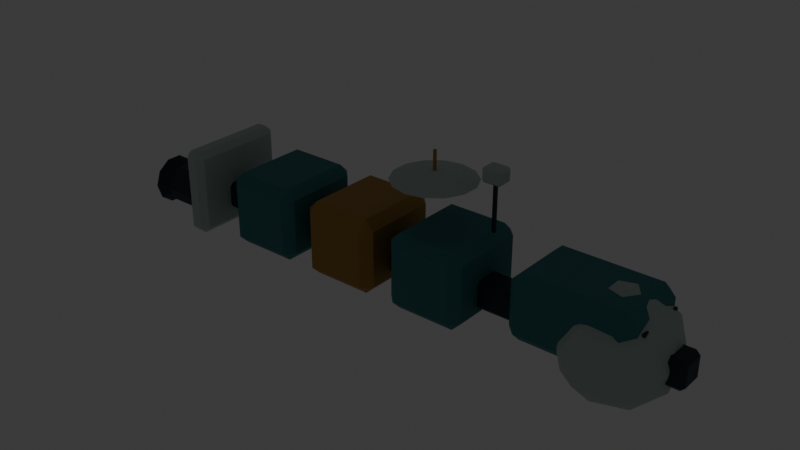 # Source: useful-doubt.blend  (saved by Blender 5.2.45; exported with 4.5.12 LTS)
import bpy
from mathutils import Matrix  # noqa: F401  (used for matrix-valued properties, if any)

bpy.ops.wm.read_factory_settings(use_empty=True)
scene = bpy.context.scene
scene.name = 'Scene'

# ---- collections
col_collection = bpy.data.collections.new('Collection'); scene.collection.children.link(col_collection)

# ---- materials (node trees are filled in below, after node groups)
mat_structure___graphite = bpy.data.materials.new('structure / graphite')
mat_structure___graphite.diffuse_color = (0.02956, 0.04092, 0.05781, 1.0)
mat_research___cyan = bpy.data.materials.new('research / cyan')
mat_research___cyan.diffuse_color = (0.04667, 0.2122, 0.2307, 1.0)
mat_smoked_glass = bpy.data.materials.new('smoked glass')
mat_smoked_glass.diffuse_color = (0.01444, 0.04667, 0.06663, 1.0)
mat_engine_throat = bpy.data.materials.new('engine throat')
mat_engine_throat.diffuse_color = (0.005605, 0.007499, 0.01096, 1.0)
mat_warm_lamp = bpy.data.materials.new('warm lamp')
mat_warm_lamp.diffuse_color = (1.0, 0.5457, 0.1559, 1.0)
mat_research___ceramic = bpy.data.materials.new('research / ceramic')
mat_research___ceramic.diffuse_color = (0.4851, 0.5906, 0.552, 1.0)
mat_research___brass = bpy.data.materials.new('research / brass')
mat_research___brass.diffuse_color = (0.4621, 0.2582, 0.05448, 1.0)

# ---- material node trees
mat_structure___graphite.use_nodes = True; mat_structure___graphite.node_tree.nodes.clear()
_N = mat_structure___graphite.node_tree.nodes; _L = mat_structure___graphite.node_tree.links
n0 = _N.new('ShaderNodeBsdfPrincipled'); n0.name = 'Principled BSDF'; n0.location = (-200, 100)
n0.inputs[0].default_value = (0.02956, 0.04092, 0.05781, 1.0)
n0.inputs[1].default_value = 0.4
n0.inputs[2].default_value = 0.55
n0.inputs[10].default_value = 0.005
n0.inputs[27].default_value = (0.02956, 0.04092, 0.05781, 1.0)
n1 = _N.new('ShaderNodeOutputMaterial'); n1.name = 'Material Output'; n1.location = (200, 100)
_L.new(n0.outputs[0], n1.inputs[0])
n1.is_active_output = True
mat_research___cyan.use_nodes = True; mat_research___cyan.node_tree.nodes.clear()
_N = mat_research___cyan.node_tree.nodes; _L = mat_research___cyan.node_tree.links
n0 = _N.new('ShaderNodeBsdfPrincipled'); n0.name = 'Principled BSDF'; n0.location = (-200, 100)
n0.inputs[0].default_value = (0.04667, 0.2122, 0.2307, 1.0)
n0.inputs[2].default_value = 0.7
n0.inputs[10].default_value = 0.005
n0.inputs[27].default_value = (0.04667, 0.2122, 0.2307, 1.0)
n1 = _N.new('ShaderNodeOutputMaterial'); n1.name = 'Material Output'; n1.location = (200, 100)
_L.new(n0.outputs[0], n1.inputs[0])
n1.is_active_output = True
mat_smoked_glass.use_nodes = True; mat_smoked_glass.node_tree.nodes.clear()
_N = mat_smoked_glass.node_tree.nodes; _L = mat_smoked_glass.node_tree.links
n0 = _N.new('ShaderNodeBsdfPrincipled'); n0.name = 'Principled BSDF'; n0.location = (-200, 100)
n0.inputs[0].default_value = (0.01444, 0.04667, 0.06663, 1.0)
n0.inputs[1].default_value = 0.2
n0.inputs[2].default_value = 0.55
n0.inputs[10].default_value = 0.005
n0.inputs[27].default_value = (0.01444, 0.04667, 0.06663, 1.0)
n1 = _N.new('ShaderNodeOutputMaterial'); n1.name = 'Material Output'; n1.location = (200, 100)
_L.new(n0.outputs[0], n1.inputs[0])
n1.is_active_output = True
mat_engine_throat.use_nodes = True; mat_engine_throat.node_tree.nodes.clear()
_N = mat_engine_throat.node_tree.nodes; _L = mat_engine_throat.node_tree.links
n0 = _N.new('ShaderNodeBsdfPrincipled'); n0.name = 'Principled BSDF'; n0.location = (-200, 100)
n0.inputs[0].default_value = (0.005605, 0.007499, 0.01096, 1.0)
n0.inputs[1].default_value = 0.3
n0.inputs[2].default_value = 0.55
n0.inputs[10].default_value = 0.005
n0.inputs[27].default_value = (0.005605, 0.007499, 0.01096, 1.0)
n1 = _N.new('ShaderNodeOutputMaterial'); n1.name = 'Material Output'; n1.location = (200, 100)
_L.new(n0.outputs[0], n1.inputs[0])
n1.is_active_output = True
mat_warm_lamp.use_nodes = True; mat_warm_lamp.node_tree.nodes.clear()
_N = mat_warm_lamp.node_tree.nodes; _L = mat_warm_lamp.node_tree.links
n0 = _N.new('ShaderNodeBsdfPrincipled'); n0.name = 'Principled BSDF'; n0.location = (-200, 100)
n0.inputs[0].default_value = (1.0, 0.5457, 0.1559, 1.0)
n0.inputs[2].default_value = 0.7
n0.inputs[10].default_value = 0.005
n0.inputs[27].default_value = (1.0, 0.5457, 0.1559, 1.0)
n0.inputs[28].default_value = 2.0
n1 = _N.new('ShaderNodeOutputMaterial'); n1.name = 'Material Output'; n1.location = (200, 100)
_L.new(n0.outputs[0], n1.inputs[0])
n1.is_active_output = True
mat_research___ceramic.use_nodes = True; mat_research___ceramic.node_tree.nodes.clear()
_N = mat_research___ceramic.node_tree.nodes; _L = mat_research___ceramic.node_tree.links
n0 = _N.new('ShaderNodeBsdfPrincipled'); n0.name = 'Principled BSDF'; n0.location = (-200, 100)
n0.inputs[0].default_value = (0.4851, 0.5906, 0.552, 1.0)
n0.inputs[2].default_value = 0.7
n0.inputs[10].default_value = 0.005
n0.inputs[27].default_value = (0.4851, 0.5906, 0.552, 1.0)
n1 = _N.new('ShaderNodeOutputMaterial'); n1.name = 'Material Output'; n1.location = (200, 100)
_L.new(n0.outputs[0], n1.inputs[0])
n1.is_active_output = True
mat_research___brass.use_nodes = True; mat_research___brass.node_tree.nodes.clear()
_N = mat_research___brass.node_tree.nodes; _L = mat_research___brass.node_tree.links
n0 = _N.new('ShaderNodeBsdfPrincipled'); n0.name = 'Principled BSDF'; n0.location = (-200, 100)
n0.inputs[0].default_value = (0.4621, 0.2582, 0.05448, 1.0)
n0.inputs[1].default_value = 0.35
n0.inputs[2].default_value = 0.55
n0.inputs[10].default_value = 0.005
n0.inputs[27].default_value = (0.4621, 0.2582, 0.05448, 1.0)
n1 = _N.new('ShaderNodeOutputMaterial'); n1.name = 'Material Output'; n1.location = (200, 100)
_L.new(n0.outputs[0], n1.inputs[0])
n1.is_active_output = True

# ---- world
world_world = bpy.data.worlds.new('World'); scene.world = world_world
world_world.use_nodes = True; world_world.node_tree.nodes.clear()
_N = world_world.node_tree.nodes; _L = world_world.node_tree.links
n0 = _N.new('ShaderNodeOutputWorld'); n0.name = 'World Output'; n0.location = (200, 100)
n1 = _N.new('ShaderNodeBackground'); n1.name = 'Background'; n1.location = (-200, 100)
n1.inputs[0].default_value = (0.05088, 0.05088, 0.05088, 1.0)
_L.new(n1.outputs[0], n0.inputs[0])
n0.is_active_output = True
world_world.color = (0.05088, 0.05088, 0.05088)
world_world.sun_shadow_jitter_overblur = 0.0

# ---- meshes
me_cube_186 = bpy.data.meshes.new('Cube.186')
me_cube_186.from_pydata([(-5.56, -0.195, -0.275), (-5.56, -0.275, -0.195), (-5.64, -0.195, -0.195), (-5.56, -0.275, 0.195), (-5.56, -0.195, 0.275), (-5.64, -0.195, 0.195), (-5.56, 0.195, -0.275), (-5.64, 0.195, -0.195), (-5.56, 0.275, -0.195), (-5.56, 0.195, 0.275), (-5.56, 0.275, 0.195), (-5.64, 0.195, 0.195), (5.56, -0.195, -0.275), (5.64, -0.195, -0.195), (5.56, -0.275, -0.195), (5.56, -0.195, 0.275), (5.56, -0.275, 0.195), (5.64, -0.195, 0.195), (5.56, 0.195, -0.275), (5.56, 0.275, -0.195), (5.64, 0.195, -0.195), (5.56, 0.195, 0.275), (5.64, 0.195, 0.195), (5.56, 0.275, 0.195)], [], [(0, 1, 2), (3, 4, 5), (6, 7, 8), (9, 10, 11), (12, 13, 14), (15, 16, 17), (18, 19, 20), (21, 22, 23), (6, 0, 2, 7), (1, 3, 5, 2), (4, 9, 11, 5), (10, 8, 7, 11), (18, 6, 8, 19), (9, 21, 23, 10), (22, 20, 19, 23), (12, 18, 20, 13), (21, 15, 17, 22), (16, 14, 13, 17), (0, 12, 14, 1), (15, 4, 3, 16), (6, 18, 12, 0), (2, 5, 11, 7), (14, 16, 3, 1), (21, 9, 4, 15), (8, 10, 23, 19), (20, 22, 17, 13)])
_uv = me_cube_186.uv_layers.new(name='UVMap')
_uv.uv.foreach_set('vector', [0.1268, 0.7136, 0.1268, 0.75, 0.125, 0.7136, 0.5886, 0.0, 0.625, 0.03636, 0.5886, 0.03636, 0.1268, 0.5364, 0.125, 0.5364, 0.1268, 0.5, 0.625, 0.2263, 0.5886, 0.2513, 0.5886, 0.2136, 0.3732, 0.7136, 0.4023, 0.7136, 0.3923, 0.7509, 0.6259, 0.7327, 0.5886, 0.7518, 0.5886, 0.7227, 0.3732, 0.5364, 0.3923, 0.4991, 0.4023, 0.5364, 0.6259, 0.5173, 0.5886, 0.5273, 0.5886, 0.4982, 0.1268, 0.5364, 0.1268, 0.7136, 0.125, 0.7136, 0.125, 0.5364, 0.4114, 0.0, 0.5886, 0.0, 0.5886, 0.03636, 0.4114, 0.03636, 0.625, 0.03636, 0.625, 0.2263, 0.5886, 0.2136, 0.5886, 0.03636, 0.5886, 0.2513, 0.4114, 0.2518, 0.4114, 0.2136, 0.5886, 0.2136, 0.3732, 0.5364, 0.1268, 0.5364, 0.1268, 0.5, 0.3923, 0.4991, 0.625, 0.2263, 0.6259, 0.5173, 0.5886, 0.4982, 0.5886, 0.2513, 0.5886, 0.5273, 0.4023, 0.5364, 0.3923, 0.4991, 0.5886, 0.4982, 0.3732, 0.7136, 0.3732, 0.5364, 0.4023, 0.5364, 0.4023, 0.7136, 0.6259, 0.5173, 0.6259, 0.7327, 0.5886, 0.7227, 0.5886, 0.5273, 0.5886, 0.7518, 0.3923, 0.7509, 0.4023, 0.7136, 0.5886, 0.7227, 0.1268, 0.7136, 0.3732, 0.7136, 0.3923, 0.7509, 0.1268, 0.75, 0.6259, 0.7327, 0.625, 0.9982, 0.5886, 0.9982, 0.5886, 0.7518, 0.1268, 0.5364, 0.3732, 0.5364, 0.3732, 0.7136, 0.1268, 0.7136, 0.4114, 0.03636, 0.5886, 0.03636, 0.5886, 0.2136, 0.4114, 0.2136, 0.3923, 0.7509, 0.5886, 0.7518, 0.5886, 0.9982, 0.4114, 0.9982, 0.6259, 0.5173, 0.8732, 0.5364, 0.8732, 0.7136, 0.6259, 0.7327, 0.4114, 0.2518, 0.5886, 0.2513, 0.5886, 0.4982, 0.3923, 0.4991, 0.4023, 0.5364, 0.5886, 0.5273, 0.5886, 0.7227, 0.4023, 0.7136])
me_cube_186.materials.append(mat_structure___graphite)
me_cube_186.update()
me_cube_187 = bpy.data.meshes.new('Cube.187')
me_cube_187.from_pydata([(-0.928, -0.575, -0.625), (-0.928, -0.775, -0.425), (-1.128, -0.575, -0.425), (-0.928, -0.775, 0.425), (-0.928, -0.575, 0.625), (-1.128, -0.575, 0.425), (-0.928, 0.575, -0.625), (-1.128, 0.575, -0.425), (-0.928, 0.775, -0.425), (-0.928, 0.575, 0.625), (-0.928, 0.775, 0.425), (-1.128, 0.575, 0.425), (0.928, -0.575, -0.625), (1.128, -0.575, -0.425), (0.928, -0.775, -0.425), (0.928, -0.575, 0.625), (0.928, -0.775, 0.425), (1.128, -0.575, 0.425), (0.928, 0.575, -0.625), (0.928, 0.775, -0.425), (1.128, 0.575, -0.425), (0.928, 0.575, 0.625), (1.128, 0.575, 0.425), (0.928, 0.775, 0.425)], [], [(0, 1, 2), (3, 4, 5), (6, 7, 8), (9, 10, 11), (12, 13, 14), (15, 16, 17), (18, 19, 20), (21, 22, 23), (6, 0, 2, 7), (1, 3, 5, 2), (4, 9, 11, 5), (10, 8, 7, 11), (18, 6, 8, 19), (9, 21, 23, 10), (22, 20, 19, 23), (12, 18, 20, 13), (21, 15, 17, 22), (16, 14, 13, 17), (0, 12, 14, 1), (15, 4, 3, 16), (6, 18, 12, 0), (2, 5, 11, 7), (14, 16, 3, 1), (21, 9, 4, 15), (8, 10, 23, 19), (20, 22, 17, 13)])
_uv = me_cube_187.uv_layers.new(name='UVMap')
_uv.uv.foreach_set('vector', [0.1472, 0.7177, 0.1472, 0.75, 0.125, 0.7177, 0.585, 0.0, 0.625, 0.03226, 0.585, 0.03226, 0.1472, 0.5323, 0.125, 0.5323, 0.1472, 0.5, 0.625, 0.2359, 0.585, 0.2666, 0.585, 0.2177, 0.3528, 0.7177, 0.405, 0.7177, 0.3839, 0.7611, 0.6361, 0.745, 0.585, 0.7722, 0.585, 0.7258, 0.3528, 0.5323, 0.3839, 0.4889, 0.405, 0.5323, 0.6361, 0.505, 0.585, 0.5242, 0.585, 0.4778, 0.1472, 0.5323, 0.1472, 0.7177, 0.125, 0.7177, 0.125, 0.5323, 0.415, 0.0, 0.585, 0.0, 0.585, 0.03226, 0.415, 0.03226, 0.625, 0.03226, 0.625, 0.2359, 0.585, 0.2177, 0.585, 0.03226, 0.585, 0.2666, 0.415, 0.2722, 0.415, 0.2177, 0.585, 0.2177, 0.3528, 0.5323, 0.1472, 0.5323, 0.1472, 0.5, 0.3839, 0.4889, 0.625, 0.2359, 0.6361, 0.505, 0.585, 0.4778, 0.585, 0.2666, 0.585, 0.5242, 0.405, 0.5323, 0.3839, 0.4889, 0.585, 0.4778, 0.3528, 0.7177, 0.3528, 0.5323, 0.405, 0.5323, 0.405, 0.7177, 0.6361, 0.505, 0.6361, 0.745, 0.585, 0.7258, 0.585, 0.5242, 0.585, 0.7722, 0.3839, 0.7611, 0.405, 0.7177, 0.585, 0.7258, 0.1472, 0.7177, 0.3528, 0.7177, 0.3839, 0.7611, 0.1472, 0.75, 0.6361, 0.745, 0.625, 0.9778, 0.585, 0.9778, 0.585, 0.7722, 0.1472, 0.5323, 0.3528, 0.5323, 0.3528, 0.7177, 0.1472, 0.7177, 0.415, 0.03226, 0.585, 0.03226, 0.585, 0.2177, 0.415, 0.2177, 0.3839, 0.7611, 0.585, 0.7722, 0.585, 0.9778, 0.415, 0.9778, 0.6361, 0.505, 0.8528, 0.5323, 0.8528, 0.7177, 0.6361, 0.745, 0.415, 0.2722, 0.585, 0.2666, 0.585, 0.4778, 0.3839, 0.4889, 0.405, 0.5323, 0.585, 0.5242, 0.585, 0.7258, 0.405, 0.7177])
me_cube_187.materials.append(mat_research___cyan)
me_cube_187.update()
me_cube_188 = bpy.data.meshes.new('Cube.188')
me_cube_188.from_pydata([(-0.01, -0.505, -0.15), (-0.01, -0.525, -0.13), (-0.03, -0.505, -0.13), (-0.01, -0.525, 0.13), (-0.01, -0.505, 0.15), (-0.03, -0.505, 0.13), (-0.01, 0.505, -0.15), (-0.03, 0.505, -0.13), (-0.01, 0.525, -0.13), (-0.01, 0.505, 0.15), (-0.01, 0.525, 0.13), (-0.03, 0.505, 0.13), (0.01, -0.505, -0.15), (0.03, -0.505, -0.13), (0.01, -0.525, -0.13), (0.01, -0.505, 0.15), (0.01, -0.525, 0.13), (0.03, -0.505, 0.13), (0.01, 0.505, -0.15), (0.01, 0.525, -0.13), (0.03, 0.505, -0.13), (0.01, 0.505, 0.15), (0.03, 0.505, 0.13), (0.01, 0.525, 0.13)], [], [(0, 1, 2), (3, 4, 5), (6, 7, 8), (9, 10, 11), (12, 13, 14), (15, 16, 17), (18, 19, 20), (21, 22, 23), (6, 0, 2, 7), (1, 3, 5, 2), (4, 9, 11, 5), (10, 8, 7, 11), (18, 6, 8, 19), (9, 21, 23, 10), (22, 20, 19, 23), (12, 18, 20, 13), (21, 15, 17, 22), (16, 14, 13, 17), (0, 12, 14, 1), (15, 4, 3, 16), (6, 18, 12, 0), (2, 5, 11, 7), (14, 16, 3, 1), (21, 9, 4, 15), (8, 10, 23, 19), (20, 22, 17, 13)])
_uv = me_cube_188.uv_layers.new(name='UVMap')
_uv.uv.foreach_set('vector', [0.2083, 0.7452, 0.2083, 0.75, 0.125, 0.7452, 0.6083, 0.0, 0.625, 0.004762, 0.6083, 0.004762, 0.2083, 0.5048, 0.125, 0.5048, 0.2083, 0.5, 0.625, 0.2746, 0.6083, 0.3125, 0.6083, 0.2452, 0.2917, 0.7452, 0.3875, 0.7452, 0.3417, 0.7917, 0.6667, 0.7893, 0.6083, 0.8333, 0.6083, 0.7464, 0.2917, 0.5048, 0.3417, 0.4583, 0.3875, 0.5048, 0.6667, 0.4607, 0.6083, 0.5036, 0.6083, 0.4167, 0.2083, 0.5048, 0.2083, 0.7452, 0.125, 0.7452, 0.125, 0.5048, 0.3917, 0.0, 0.6083, 0.0, 0.6083, 0.004762, 0.3917, 0.004762, 0.625, 0.004762, 0.625, 0.2746, 0.6083, 0.2452, 0.6083, 0.004762, 0.6083, 0.3125, 0.3917, 0.3333, 0.3917, 0.2452, 0.6083, 0.2452, 0.2917, 0.5048, 0.2083, 0.5048, 0.2083, 0.5, 0.3417, 0.4583, 0.625, 0.2746, 0.6667, 0.4607, 0.6083, 0.4167, 0.6083, 0.3125, 0.6083, 0.5036, 0.3875, 0.5048, 0.3417, 0.4583, 0.6083, 0.4167, 0.2917, 0.7452, 0.2917, 0.5048, 0.3875, 0.5048, 0.3875, 0.7452, 0.6667, 0.4607, 0.6667, 0.7893, 0.6083, 0.7464, 0.6083, 0.5036, 0.6083, 0.8333, 0.3417, 0.7917, 0.3875, 0.7452, 0.6083, 0.7464, 0.2083, 0.7452, 0.2917, 0.7452, 0.3417, 0.7917, 0.2083, 0.75, 0.6667, 0.7893, 0.625, 0.9167, 0.6083, 0.9167, 0.6083, 0.8333, 0.2083, 0.5048, 0.2917, 0.5048, 0.2917, 0.7452, 0.2083, 0.7452, 0.3917, 0.004762, 0.6083, 0.004762, 0.6083, 0.2452, 0.3917, 0.2452, 0.3417, 0.7917, 0.6083, 0.8333, 0.6083, 0.9167, 0.3917, 0.9167, 0.6667, 0.4607, 0.7917, 0.5048, 0.7917, 0.7452, 0.6667, 0.7893, 0.3917, 0.3333, 0.6083, 0.3125, 0.6083, 0.4167, 0.3417, 0.4583, 0.3875, 0.5048, 0.6083, 0.5036, 0.6083, 0.7464, 0.3875, 0.7452])
me_cube_188.materials.append(mat_smoked_glass)
me_cube_188.update()
me_cone_269 = bpy.data.meshes.new('Cone.269')
me_cone_269.from_pydata([(0.0, 0.408, -0.2975), (0.0, 0.408, 0.2975), (0.2398, 0.3301, -0.2975), (0.2398, 0.3301, 0.2975), (0.388, 0.1261, -0.2975), (0.388, 0.1261, 0.2975), (0.388, -0.1261, -0.2975), (0.388, -0.1261, 0.2975), (0.2398, -0.3301, -0.2975), (0.2398, -0.3301, 0.2975), (0.0, -0.408, -0.2975), (0.0, -0.408, 0.2975), (-0.2398, -0.3301, -0.2975), (-0.2398, -0.3301, 0.2975), (-0.388, -0.1261, -0.2975), (-0.388, -0.1261, 0.2975), (-0.388, 0.1261, -0.2975), (-0.388, 0.1261, 0.2975), (-0.2398, 0.3301, -0.2975), (-0.2398, 0.3301, 0.2975)], [], [(0, 1, 3, 2), (2, 3, 5, 4), (4, 5, 7, 6), (6, 7, 9, 8), (8, 9, 11, 10), (10, 11, 13, 12), (12, 13, 15, 14), (14, 15, 17, 16), (3, 1, 19, 17, 15, 13, 11, 9, 7, 5), (16, 17, 19, 18), (18, 19, 1, 0), (0, 2, 4, 6, 8, 10, 12, 14, 16, 18)])
_uv = me_cone_269.uv_layers.new(name='UVMap')
_uv.uv.foreach_set('vector', [1.0, 0.5, 1.0, 1.0, 0.9, 1.0, 0.9, 0.5, 0.9, 0.5, 0.9, 1.0, 0.8, 1.0, 0.8, 0.5, 0.8, 0.5, 0.8, 1.0, 0.7, 1.0, 0.7, 0.5, 0.7, 0.5, 0.7, 1.0, 0.6, 1.0, 0.6, 0.5, 0.6, 0.5, 0.6, 1.0, 0.5, 1.0, 0.5, 0.5, 0.5, 0.5, 0.5, 1.0, 0.4, 1.0, 0.4, 0.5, 0.4, 0.5, 0.4, 1.0, 0.3, 1.0, 0.3, 0.5, 0.3, 0.5, 0.3, 1.0, 0.2, 1.0, 0.2, 0.5, 0.3911, 0.4442, 0.25, 0.49, 0.1089, 0.4442, 0.02175, 0.3242, 0.02175, 0.1758, 0.1089, 0.05584, 0.25, 0.01, 0.3911, 0.05584, 0.4783, 0.1758, 0.4783, 0.3242, 0.2, 0.5, 0.2, 1.0, 0.1, 1.0, 0.1, 0.5, 0.1, 0.5, 0.1, 1.0, -7.451e-08, 1.0, -7.451e-08, 0.5, 0.75, 0.49, 0.8911, 0.4442, 0.9783, 0.3242, 0.9783, 0.1758, 0.8911, 0.05584, 0.75, 0.01, 0.6089, 0.05584, 0.5217, 0.1758, 0.5217, 0.3242, 0.6089, 0.4442])
me_cone_269.materials.append(mat_structure___graphite)
me_cone_269.update()
me_cone_270 = bpy.data.meshes.new('Cone.270')
me_cone_270.from_pydata([(0.0, 0.4845, -0.1615), (0.0, 0.255, 0.1615), (0.2848, 0.392, -0.1615), (0.1499, 0.2063, 0.1615), (0.4608, 0.1497, -0.1615), (0.2425, 0.0788, 0.1615), (0.4608, -0.1497, -0.1615), (0.2425, -0.0788, 0.1615), (0.2848, -0.392, -0.1615), (0.1499, -0.2063, 0.1615), (0.0, -0.4845, -0.1615), (0.0, -0.255, 0.1615), (-0.2848, -0.392, -0.1615), (-0.1499, -0.2063, 0.1615), (-0.4608, -0.1497, -0.1615), (-0.2425, -0.0788, 0.1615), (-0.4608, 0.1497, -0.1615), (-0.2425, 0.0788, 0.1615), (-0.2848, 0.392, -0.1615), (-0.1499, 0.2063, 0.1615)], [], [(0, 1, 3, 2), (2, 3, 5, 4), (4, 5, 7, 6), (6, 7, 9, 8), (8, 9, 11, 10), (10, 11, 13, 12), (12, 13, 15, 14), (14, 15, 17, 16), (3, 1, 19, 17, 15, 13, 11, 9, 7, 5), (16, 17, 19, 18), (18, 19, 1, 0), (0, 2, 4, 6, 8, 10, 12, 14, 16, 18)])
_uv = me_cone_270.uv_layers.new(name='UVMap')
_uv.uv.foreach_set('vector', [1.0, 0.5, 1.0, 1.0, 0.9, 1.0, 0.9, 0.5, 0.9, 0.5, 0.9, 1.0, 0.8, 1.0, 0.8, 0.5, 0.8, 0.5, 0.8, 1.0, 0.7, 1.0, 0.7, 0.5, 0.7, 0.5, 0.7, 1.0, 0.6, 1.0, 0.6, 0.5, 0.6, 0.5, 0.6, 1.0, 0.5, 1.0, 0.5, 0.5, 0.5, 0.5, 0.5, 1.0, 0.4, 1.0, 0.4, 0.5, 0.4, 0.5, 0.4, 1.0, 0.3, 1.0, 0.3, 0.5, 0.3, 0.5, 0.3, 1.0, 0.2, 1.0, 0.2, 0.5, 0.3911, 0.4442, 0.25, 0.49, 0.1089, 0.4442, 0.02175, 0.3242, 0.02175, 0.1758, 0.1089, 0.05584, 0.25, 0.01, 0.3911, 0.05584, 0.4783, 0.1758, 0.4783, 0.3242, 0.2, 0.5, 0.2, 1.0, 0.1, 1.0, 0.1, 0.5, 0.1, 0.5, 0.1, 1.0, -7.451e-08, 1.0, -7.451e-08, 0.5, 0.75, 0.49, 0.8911, 0.4442, 0.9783, 0.3242, 0.9783, 0.1758, 0.8911, 0.05584, 0.75, 0.01, 0.6089, 0.05584, 0.5217, 0.1758, 0.5217, 0.3242, 0.6089, 0.4442])
me_cone_270.materials.append(mat_structure___graphite)
me_cone_270.update()
me_cone_271 = bpy.data.meshes.new('Cone.271')
me_cone_271.from_pydata([(0.0, 0.306, -0.02), (0.0, 0.306, 0.02), (0.1799, 0.2476, -0.02), (0.1799, 0.2476, 0.02), (0.291, 0.09456, -0.02), (0.291, 0.09456, 0.02), (0.291, -0.09456, -0.02), (0.291, -0.09456, 0.02), (0.1799, -0.2476, -0.02), (0.1799, -0.2476, 0.02), (0.0, -0.306, -0.02), (0.0, -0.306, 0.02), (-0.1799, -0.2476, -0.02), (-0.1799, -0.2476, 0.02), (-0.291, -0.09456, -0.02), (-0.291, -0.09456, 0.02), (-0.291, 0.09456, -0.02), (-0.291, 0.09456, 0.02), (-0.1799, 0.2476, -0.02), (-0.1799, 0.2476, 0.02)], [], [(0, 1, 3, 2), (2, 3, 5, 4), (4, 5, 7, 6), (6, 7, 9, 8), (8, 9, 11, 10), (10, 11, 13, 12), (12, 13, 15, 14), (14, 15, 17, 16), (3, 1, 19, 17, 15, 13, 11, 9, 7, 5), (16, 17, 19, 18), (18, 19, 1, 0), (0, 2, 4, 6, 8, 10, 12, 14, 16, 18)])
_uv = me_cone_271.uv_layers.new(name='UVMap')
_uv.uv.foreach_set('vector', [1.0, 0.5, 1.0, 1.0, 0.9, 1.0, 0.9, 0.5, 0.9, 0.5, 0.9, 1.0, 0.8, 1.0, 0.8, 0.5, 0.8, 0.5, 0.8, 1.0, 0.7, 1.0, 0.7, 0.5, 0.7, 0.5, 0.7, 1.0, 0.6, 1.0, 0.6, 0.5, 0.6, 0.5, 0.6, 1.0, 0.5, 1.0, 0.5, 0.5, 0.5, 0.5, 0.5, 1.0, 0.4, 1.0, 0.4, 0.5, 0.4, 0.5, 0.4, 1.0, 0.3, 1.0, 0.3, 0.5, 0.3, 0.5, 0.3, 1.0, 0.2, 1.0, 0.2, 0.5, 0.3911, 0.4442, 0.25, 0.49, 0.1089, 0.4442, 0.02175, 0.3242, 0.02175, 0.1758, 0.1089, 0.05584, 0.25, 0.01, 0.3911, 0.05584, 0.4783, 0.1758, 0.4783, 0.3242, 0.2, 0.5, 0.2, 1.0, 0.1, 1.0, 0.1, 0.5, 0.1, 0.5, 0.1, 1.0, -7.451e-08, 1.0, -7.451e-08, 0.5, 0.75, 0.49, 0.8911, 0.4442, 0.9783, 0.3242, 0.9783, 0.1758, 0.8911, 0.05584, 0.75, 0.01, 0.6089, 0.05584, 0.5217, 0.1758, 0.5217, 0.3242, 0.6089, 0.4442])
me_cone_271.materials.append(mat_engine_throat)
me_cone_271.update()
me_cone_272 = bpy.data.meshes.new('Cone.272')
me_cone_272.from_pydata([(0.0, 0.102, -0.025), (0.0, 0.102, 0.025), (0.05995, 0.08252, -0.025), (0.05995, 0.08252, 0.025), (0.09701, 0.03152, -0.025), (0.09701, 0.03152, 0.025), (0.09701, -0.03152, -0.025), (0.09701, -0.03152, 0.025), (0.05995, -0.08252, -0.025), (0.05995, -0.08252, 0.025), (0.0, -0.102, -0.025), (0.0, -0.102, 0.025), (-0.05995, -0.08252, -0.025), (-0.05995, -0.08252, 0.025), (-0.09701, -0.03152, -0.025), (-0.09701, -0.03152, 0.025), (-0.09701, 0.03152, -0.025), (-0.09701, 0.03152, 0.025), (-0.05995, 0.08252, -0.025), (-0.05995, 0.08252, 0.025)], [], [(0, 1, 3, 2), (2, 3, 5, 4), (4, 5, 7, 6), (6, 7, 9, 8), (8, 9, 11, 10), (10, 11, 13, 12), (12, 13, 15, 14), (14, 15, 17, 16), (3, 1, 19, 17, 15, 13, 11, 9, 7, 5), (16, 17, 19, 18), (18, 19, 1, 0), (0, 2, 4, 6, 8, 10, 12, 14, 16, 18)])
_uv = me_cone_272.uv_layers.new(name='UVMap')
_uv.uv.foreach_set('vector', [1.0, 0.5, 1.0, 1.0, 0.9, 1.0, 0.9, 0.5, 0.9, 0.5, 0.9, 1.0, 0.8, 1.0, 0.8, 0.5, 0.8, 0.5, 0.8, 1.0, 0.7, 1.0, 0.7, 0.5, 0.7, 0.5, 0.7, 1.0, 0.6, 1.0, 0.6, 0.5, 0.6, 0.5, 0.6, 1.0, 0.5, 1.0, 0.5, 0.5, 0.5, 0.5, 0.5, 1.0, 0.4, 1.0, 0.4, 0.5, 0.4, 0.5, 0.4, 1.0, 0.3, 1.0, 0.3, 0.5, 0.3, 0.5, 0.3, 1.0, 0.2, 1.0, 0.2, 0.5, 0.3911, 0.4442, 0.25, 0.49, 0.1089, 0.4442, 0.02175, 0.3242, 0.02175, 0.1758, 0.1089, 0.05584, 0.25, 0.01, 0.3911, 0.05584, 0.4783, 0.1758, 0.4783, 0.3242, 0.2, 0.5, 0.2, 1.0, 0.1, 1.0, 0.1, 0.5, 0.1, 0.5, 0.1, 1.0, -7.451e-08, 1.0, -7.451e-08, 0.5, 0.75, 0.49, 0.8911, 0.4442, 0.9783, 0.3242, 0.9783, 0.1758, 0.8911, 0.05584, 0.75, 0.01, 0.6089, 0.05584, 0.5217, 0.1758, 0.5217, 0.3242, 0.6089, 0.4442])
me_cone_272.materials.append(mat_warm_lamp)
me_cone_272.update()
me_cone_273 = bpy.data.meshes.new('Cone.273')
me_cone_273.from_pydata([(0.0, 0.408, -0.2975), (0.0, 0.408, 0.2975), (0.2398, 0.3301, -0.2975), (0.2398, 0.3301, 0.2975), (0.388, 0.1261, -0.2975), (0.388, 0.1261, 0.2975), (0.388, -0.1261, -0.2975), (0.388, -0.1261, 0.2975), (0.2398, -0.3301, -0.2975), (0.2398, -0.3301, 0.2975), (0.0, -0.408, -0.2975), (0.0, -0.408, 0.2975), (-0.2398, -0.3301, -0.2975), (-0.2398, -0.3301, 0.2975), (-0.388, -0.1261, -0.2975), (-0.388, -0.1261, 0.2975), (-0.388, 0.1261, -0.2975), (-0.388, 0.1261, 0.2975), (-0.2398, 0.3301, -0.2975), (-0.2398, 0.3301, 0.2975)], [], [(0, 1, 3, 2), (2, 3, 5, 4), (4, 5, 7, 6), (6, 7, 9, 8), (8, 9, 11, 10), (10, 11, 13, 12), (12, 13, 15, 14), (14, 15, 17, 16), (3, 1, 19, 17, 15, 13, 11, 9, 7, 5), (16, 17, 19, 18), (18, 19, 1, 0), (0, 2, 4, 6, 8, 10, 12, 14, 16, 18)])
_uv = me_cone_273.uv_layers.new(name='UVMap')
_uv.uv.foreach_set('vector', [1.0, 0.5, 1.0, 1.0, 0.9, 1.0, 0.9, 0.5, 0.9, 0.5, 0.9, 1.0, 0.8, 1.0, 0.8, 0.5, 0.8, 0.5, 0.8, 1.0, 0.7, 1.0, 0.7, 0.5, 0.7, 0.5, 0.7, 1.0, 0.6, 1.0, 0.6, 0.5, 0.6, 0.5, 0.6, 1.0, 0.5, 1.0, 0.5, 0.5, 0.5, 0.5, 0.5, 1.0, 0.4, 1.0, 0.4, 0.5, 0.4, 0.5, 0.4, 1.0, 0.3, 1.0, 0.3, 0.5, 0.3, 0.5, 0.3, 1.0, 0.2, 1.0, 0.2, 0.5, 0.3911, 0.4442, 0.25, 0.49, 0.1089, 0.4442, 0.02175, 0.3242, 0.02175, 0.1758, 0.1089, 0.05584, 0.25, 0.01, 0.3911, 0.05584, 0.4783, 0.1758, 0.4783, 0.3242, 0.2, 0.5, 0.2, 1.0, 0.1, 1.0, 0.1, 0.5, 0.1, 0.5, 0.1, 1.0, -7.451e-08, 1.0, -7.451e-08, 0.5, 0.75, 0.49, 0.8911, 0.4442, 0.9783, 0.3242, 0.9783, 0.1758, 0.8911, 0.05584, 0.75, 0.01, 0.6089, 0.05584, 0.5217, 0.1758, 0.5217, 0.3242, 0.6089, 0.4442])
me_cone_273.materials.append(mat_structure___graphite)
me_cone_273.update()
me_cone_274 = bpy.data.meshes.new('Cone.274')
me_cone_274.from_pydata([(0.0, 0.4845, -0.1615), (0.0, 0.255, 0.1615), (0.2848, 0.392, -0.1615), (0.1499, 0.2063, 0.1615), (0.4608, 0.1497, -0.1615), (0.2425, 0.0788, 0.1615), (0.4608, -0.1497, -0.1615), (0.2425, -0.0788, 0.1615), (0.2848, -0.392, -0.1615), (0.1499, -0.2063, 0.1615), (0.0, -0.4845, -0.1615), (0.0, -0.255, 0.1615), (-0.2848, -0.392, -0.1615), (-0.1499, -0.2063, 0.1615), (-0.4608, -0.1497, -0.1615), (-0.2425, -0.0788, 0.1615), (-0.4608, 0.1497, -0.1615), (-0.2425, 0.0788, 0.1615), (-0.2848, 0.392, -0.1615), (-0.1499, 0.2063, 0.1615)], [], [(0, 1, 3, 2), (2, 3, 5, 4), (4, 5, 7, 6), (6, 7, 9, 8), (8, 9, 11, 10), (10, 11, 13, 12), (12, 13, 15, 14), (14, 15, 17, 16), (3, 1, 19, 17, 15, 13, 11, 9, 7, 5), (16, 17, 19, 18), (18, 19, 1, 0), (0, 2, 4, 6, 8, 10, 12, 14, 16, 18)])
_uv = me_cone_274.uv_layers.new(name='UVMap')
_uv.uv.foreach_set('vector', [1.0, 0.5, 1.0, 1.0, 0.9, 1.0, 0.9, 0.5, 0.9, 0.5, 0.9, 1.0, 0.8, 1.0, 0.8, 0.5, 0.8, 0.5, 0.8, 1.0, 0.7, 1.0, 0.7, 0.5, 0.7, 0.5, 0.7, 1.0, 0.6, 1.0, 0.6, 0.5, 0.6, 0.5, 0.6, 1.0, 0.5, 1.0, 0.5, 0.5, 0.5, 0.5, 0.5, 1.0, 0.4, 1.0, 0.4, 0.5, 0.4, 0.5, 0.4, 1.0, 0.3, 1.0, 0.3, 0.5, 0.3, 0.5, 0.3, 1.0, 0.2, 1.0, 0.2, 0.5, 0.3911, 0.4442, 0.25, 0.49, 0.1089, 0.4442, 0.02175, 0.3242, 0.02175, 0.1758, 0.1089, 0.05584, 0.25, 0.01, 0.3911, 0.05584, 0.4783, 0.1758, 0.4783, 0.3242, 0.2, 0.5, 0.2, 1.0, 0.1, 1.0, 0.1, 0.5, 0.1, 0.5, 0.1, 1.0, -7.451e-08, 1.0, -7.451e-08, 0.5, 0.75, 0.49, 0.8911, 0.4442, 0.9783, 0.3242, 0.9783, 0.1758, 0.8911, 0.05584, 0.75, 0.01, 0.6089, 0.05584, 0.5217, 0.1758, 0.5217, 0.3242, 0.6089, 0.4442])
me_cone_274.materials.append(mat_structure___graphite)
me_cone_274.update()
me_cone_275 = bpy.data.meshes.new('Cone.275')
me_cone_275.from_pydata([(0.0, 0.306, -0.02), (0.0, 0.306, 0.02), (0.1799, 0.2476, -0.02), (0.1799, 0.2476, 0.02), (0.291, 0.09456, -0.02), (0.291, 0.09456, 0.02), (0.291, -0.09456, -0.02), (0.291, -0.09456, 0.02), (0.1799, -0.2476, -0.02), (0.1799, -0.2476, 0.02), (0.0, -0.306, -0.02), (0.0, -0.306, 0.02), (-0.1799, -0.2476, -0.02), (-0.1799, -0.2476, 0.02), (-0.291, -0.09456, -0.02), (-0.291, -0.09456, 0.02), (-0.291, 0.09456, -0.02), (-0.291, 0.09456, 0.02), (-0.1799, 0.2476, -0.02), (-0.1799, 0.2476, 0.02)], [], [(0, 1, 3, 2), (2, 3, 5, 4), (4, 5, 7, 6), (6, 7, 9, 8), (8, 9, 11, 10), (10, 11, 13, 12), (12, 13, 15, 14), (14, 15, 17, 16), (3, 1, 19, 17, 15, 13, 11, 9, 7, 5), (16, 17, 19, 18), (18, 19, 1, 0), (0, 2, 4, 6, 8, 10, 12, 14, 16, 18)])
_uv = me_cone_275.uv_layers.new(name='UVMap')
_uv.uv.foreach_set('vector', [1.0, 0.5, 1.0, 1.0, 0.9, 1.0, 0.9, 0.5, 0.9, 0.5, 0.9, 1.0, 0.8, 1.0, 0.8, 0.5, 0.8, 0.5, 0.8, 1.0, 0.7, 1.0, 0.7, 0.5, 0.7, 0.5, 0.7, 1.0, 0.6, 1.0, 0.6, 0.5, 0.6, 0.5, 0.6, 1.0, 0.5, 1.0, 0.5, 0.5, 0.5, 0.5, 0.5, 1.0, 0.4, 1.0, 0.4, 0.5, 0.4, 0.5, 0.4, 1.0, 0.3, 1.0, 0.3, 0.5, 0.3, 0.5, 0.3, 1.0, 0.2, 1.0, 0.2, 0.5, 0.3911, 0.4442, 0.25, 0.49, 0.1089, 0.4442, 0.02175, 0.3242, 0.02175, 0.1758, 0.1089, 0.05584, 0.25, 0.01, 0.3911, 0.05584, 0.4783, 0.1758, 0.4783, 0.3242, 0.2, 0.5, 0.2, 1.0, 0.1, 1.0, 0.1, 0.5, 0.1, 0.5, 0.1, 1.0, -7.451e-08, 1.0, -7.451e-08, 0.5, 0.75, 0.49, 0.8911, 0.4442, 0.9783, 0.3242, 0.9783, 0.1758, 0.8911, 0.05584, 0.75, 0.01, 0.6089, 0.05584, 0.5217, 0.1758, 0.5217, 0.3242, 0.6089, 0.4442])
me_cone_275.materials.append(mat_engine_throat)
me_cone_275.update()
me_cone_276 = bpy.data.meshes.new('Cone.276')
me_cone_276.from_pydata([(0.0, 0.102, -0.025), (0.0, 0.102, 0.025), (0.05995, 0.08252, -0.025), (0.05995, 0.08252, 0.025), (0.09701, 0.03152, -0.025), (0.09701, 0.03152, 0.025), (0.09701, -0.03152, -0.025), (0.09701, -0.03152, 0.025), (0.05995, -0.08252, -0.025), (0.05995, -0.08252, 0.025), (0.0, -0.102, -0.025), (0.0, -0.102, 0.025), (-0.05995, -0.08252, -0.025), (-0.05995, -0.08252, 0.025), (-0.09701, -0.03152, -0.025), (-0.09701, -0.03152, 0.025), (-0.09701, 0.03152, -0.025), (-0.09701, 0.03152, 0.025), (-0.05995, 0.08252, -0.025), (-0.05995, 0.08252, 0.025)], [], [(0, 1, 3, 2), (2, 3, 5, 4), (4, 5, 7, 6), (6, 7, 9, 8), (8, 9, 11, 10), (10, 11, 13, 12), (12, 13, 15, 14), (14, 15, 17, 16), (3, 1, 19, 17, 15, 13, 11, 9, 7, 5), (16, 17, 19, 18), (18, 19, 1, 0), (0, 2, 4, 6, 8, 10, 12, 14, 16, 18)])
_uv = me_cone_276.uv_layers.new(name='UVMap')
_uv.uv.foreach_set('vector', [1.0, 0.5, 1.0, 1.0, 0.9, 1.0, 0.9, 0.5, 0.9, 0.5, 0.9, 1.0, 0.8, 1.0, 0.8, 0.5, 0.8, 0.5, 0.8, 1.0, 0.7, 1.0, 0.7, 0.5, 0.7, 0.5, 0.7, 1.0, 0.6, 1.0, 0.6, 0.5, 0.6, 0.5, 0.6, 1.0, 0.5, 1.0, 0.5, 0.5, 0.5, 0.5, 0.5, 1.0, 0.4, 1.0, 0.4, 0.5, 0.4, 0.5, 0.4, 1.0, 0.3, 1.0, 0.3, 0.5, 0.3, 0.5, 0.3, 1.0, 0.2, 1.0, 0.2, 0.5, 0.3911, 0.4442, 0.25, 0.49, 0.1089, 0.4442, 0.02175, 0.3242, 0.02175, 0.1758, 0.1089, 0.05584, 0.25, 0.01, 0.3911, 0.05584, 0.4783, 0.1758, 0.4783, 0.3242, 0.2, 0.5, 0.2, 1.0, 0.1, 1.0, 0.1, 0.5, 0.1, 0.5, 0.1, 1.0, -7.451e-08, 1.0, -7.451e-08, 0.5, 0.75, 0.49, 0.8911, 0.4442, 0.9783, 0.3242, 0.9783, 0.1758, 0.8911, 0.05584, 0.75, 0.01, 0.6089, 0.05584, 0.5217, 0.1758, 0.5217, 0.3242, 0.6089, 0.4442])
me_cone_276.materials.append(mat_warm_lamp)
me_cone_276.update()
me_cube_189 = bpy.data.meshes.new('Cube.189')
me_cube_189.from_pydata([(-0.105, -0.88, -0.85), (-0.105, -1.0, -0.73), (-0.225, -0.88, -0.73), (-0.105, -1.0, 0.73), (-0.105, -0.88, 0.85), (-0.225, -0.88, 0.73), (-0.105, 0.88, -0.85), (-0.225, 0.88, -0.73), (-0.105, 1.0, -0.73), (-0.105, 0.88, 0.85), (-0.105, 1.0, 0.73), (-0.225, 0.88, 0.73), (0.105, -0.88, -0.85), (0.225, -0.88, -0.73), (0.105, -1.0, -0.73), (0.105, -0.88, 0.85), (0.105, -1.0, 0.73), (0.225, -0.88, 0.73), (0.105, 0.88, -0.85), (0.105, 1.0, -0.73), (0.225, 0.88, -0.73), (0.105, 0.88, 0.85), (0.225, 0.88, 0.73), (0.105, 1.0, 0.73)], [], [(0, 1, 2), (3, 4, 5), (6, 7, 8), (9, 10, 11), (12, 13, 14), (15, 16, 17), (18, 19, 20), (21, 22, 23), (6, 0, 2, 7), (1, 3, 5, 2), (4, 9, 11, 5), (10, 8, 7, 11), (18, 6, 8, 19), (9, 21, 23, 10), (22, 20, 19, 23), (12, 18, 20, 13), (21, 15, 17, 22), (16, 14, 13, 17), (0, 12, 14, 1), (15, 4, 3, 16), (6, 18, 12, 0), (2, 5, 11, 7), (14, 16, 3, 1), (21, 9, 4, 15), (8, 10, 23, 19), (20, 22, 17, 13)])
_uv = me_cube_189.uv_layers.new(name='UVMap')
_uv.uv.foreach_set('vector', [0.1917, 0.735, 0.1917, 0.75, 0.125, 0.735, 0.6074, 0.0, 0.625, 0.015, 0.6074, 0.015, 0.1917, 0.515, 0.125, 0.515, 0.1917, 0.5, 0.625, 0.2622, 0.6074, 0.3, 0.6074, 0.235, 0.3083, 0.735, 0.3882, 0.735, 0.3505, 0.7833, 0.6583, 0.7758, 0.6074, 0.8167, 0.6074, 0.7387, 0.3083, 0.515, 0.3505, 0.4667, 0.3882, 0.515, 0.6583, 0.4742, 0.6074, 0.5113, 0.6074, 0.4333, 0.1917, 0.515, 0.1917, 0.735, 0.125, 0.735, 0.125, 0.515, 0.3926, 0.0, 0.6074, 0.0, 0.6074, 0.015, 0.3926, 0.015, 0.625, 0.015, 0.625, 0.2622, 0.6074, 0.235, 0.6074, 0.015, 0.6074, 0.3, 0.3926, 0.3167, 0.3926, 0.235, 0.6074, 0.235, 0.3083, 0.515, 0.1917, 0.515, 0.1917, 0.5, 0.3505, 0.4667, 0.625, 0.2622, 0.6583, 0.4742, 0.6074, 0.4333, 0.6074, 0.3, 0.6074, 0.5113, 0.3882, 0.515, 0.3505, 0.4667, 0.6074, 0.4333, 0.3083, 0.735, 0.3083, 0.515, 0.3882, 0.515, 0.3882, 0.735, 0.6583, 0.4742, 0.6583, 0.7758, 0.6074, 0.7387, 0.6074, 0.5113, 0.6074, 0.8167, 0.3505, 0.7833, 0.3882, 0.735, 0.6074, 0.7387, 0.1917, 0.735, 0.3083, 0.735, 0.3505, 0.7833, 0.1917, 0.75, 0.6583, 0.7758, 0.625, 0.9333, 0.6074, 0.9333, 0.6074, 0.8167, 0.1917, 0.515, 0.3083, 0.515, 0.3083, 0.735, 0.1917, 0.735, 0.3926, 0.015, 0.6074, 0.015, 0.6074, 0.235, 0.3926, 0.235, 0.3505, 0.7833, 0.6074, 0.8167, 0.6074, 0.9333, 0.3926, 0.9333, 0.6583, 0.4742, 0.8083, 0.515, 0.8083, 0.735, 0.6583, 0.7758, 0.3926, 0.3167, 0.6074, 0.3, 0.6074, 0.4333, 0.3505, 0.4667, 0.3882, 0.515, 0.6074, 0.5113, 0.6074, 0.7387, 0.3882, 0.735])
me_cube_189.materials.append(mat_research___ceramic)
me_cube_189.update()
me_cube_190 = bpy.data.meshes.new('Cube.190')
me_cube_190.from_pydata([(-0.57, -0.72, -0.725), (-0.57, -0.9, -0.545), (-0.75, -0.72, -0.545), (-0.57, -0.9, 0.545), (-0.57, -0.72, 0.725), (-0.75, -0.72, 0.545), (-0.57, 0.72, -0.725), (-0.75, 0.72, -0.545), (-0.57, 0.9, -0.545), (-0.57, 0.72, 0.725), (-0.57, 0.9, 0.545), (-0.75, 0.72, 0.545), (0.57, -0.72, -0.725), (0.75, -0.72, -0.545), (0.57, -0.9, -0.545), (0.57, -0.72, 0.725), (0.57, -0.9, 0.545), (0.75, -0.72, 0.545), (0.57, 0.72, -0.725), (0.57, 0.9, -0.545), (0.75, 0.72, -0.545), (0.57, 0.72, 0.725), (0.75, 0.72, 0.545), (0.57, 0.9, 0.545)], [], [(0, 1, 2), (3, 4, 5), (6, 7, 8), (9, 10, 11), (12, 13, 14), (15, 16, 17), (18, 19, 20), (21, 22, 23), (6, 0, 2, 7), (1, 3, 5, 2), (4, 9, 11, 5), (10, 8, 7, 11), (18, 6, 8, 19), (9, 21, 23, 10), (22, 20, 19, 23), (12, 18, 20, 13), (21, 15, 17, 22), (16, 14, 13, 17), (0, 12, 14, 1), (15, 4, 3, 16), (6, 18, 12, 0), (2, 5, 11, 7), (14, 16, 3, 1), (21, 9, 4, 15), (8, 10, 23, 19), (20, 22, 17, 13)])
_uv = me_cube_190.uv_layers.new(name='UVMap')
_uv.uv.foreach_set('vector', [0.155, 0.725, 0.155, 0.75, 0.125, 0.725, 0.594, 0.0, 0.625, 0.025, 0.594, 0.025, 0.155, 0.525, 0.125, 0.525, 0.155, 0.5, 0.625, 0.2433, 0.594, 0.2725, 0.594, 0.225, 0.345, 0.725, 0.3983, 0.725, 0.3755, 0.765, 0.64, 0.7525, 0.594, 0.78, 0.594, 0.7313, 0.345, 0.525, 0.3755, 0.485, 0.3983, 0.525, 0.64, 0.4975, 0.594, 0.5187, 0.594, 0.47, 0.155, 0.525, 0.155, 0.725, 0.125, 0.725, 0.125, 0.525, 0.406, 0.0, 0.594, 0.0, 0.594, 0.025, 0.406, 0.025, 0.625, 0.025, 0.625, 0.2433, 0.594, 0.225, 0.594, 0.025, 0.594, 0.2725, 0.406, 0.28, 0.406, 0.225, 0.594, 0.225, 0.345, 0.525, 0.155, 0.525, 0.155, 0.5, 0.3755, 0.485, 0.625, 0.2433, 0.64, 0.4975, 0.594, 0.47, 0.594, 0.2725, 0.594, 0.5187, 0.3983, 0.525, 0.3755, 0.485, 0.594, 0.47, 0.345, 0.725, 0.345, 0.525, 0.3983, 0.525, 0.3983, 0.725, 0.64, 0.4975, 0.64, 0.7525, 0.594, 0.7313, 0.594, 0.5187, 0.594, 0.78, 0.3755, 0.765, 0.3983, 0.725, 0.594, 0.7313, 0.155, 0.725, 0.345, 0.725, 0.3755, 0.765, 0.155, 0.75, 0.64, 0.7525, 0.625, 0.97, 0.594, 0.97, 0.594, 0.78, 0.155, 0.525, 0.345, 0.525, 0.345, 0.725, 0.155, 0.725, 0.406, 0.025, 0.594, 0.025, 0.594, 0.225, 0.406, 0.225, 0.3755, 0.765, 0.594, 0.78, 0.594, 0.97, 0.406, 0.97, 0.64, 0.4975, 0.845, 0.525, 0.845, 0.725, 0.64, 0.7525, 0.406, 0.28, 0.594, 0.2725, 0.594, 0.47, 0.3755, 0.485, 0.3983, 0.525, 0.594, 0.5187, 0.594, 0.7313, 0.3983, 0.725])
me_cube_190.materials.append(mat_research___cyan)
me_cube_190.update()
me_cube_191 = bpy.data.meshes.new('Cube.191')
me_cube_191.from_pydata([(-0.57, -0.72, -0.725), (-0.57, -0.9, -0.545), (-0.75, -0.72, -0.545), (-0.57, -0.9, 0.545), (-0.57, -0.72, 0.725), (-0.75, -0.72, 0.545), (-0.57, 0.72, -0.725), (-0.75, 0.72, -0.545), (-0.57, 0.9, -0.545), (-0.57, 0.72, 0.725), (-0.57, 0.9, 0.545), (-0.75, 0.72, 0.545), (0.57, -0.72, -0.725), (0.75, -0.72, -0.545), (0.57, -0.9, -0.545), (0.57, -0.72, 0.725), (0.57, -0.9, 0.545), (0.75, -0.72, 0.545), (0.57, 0.72, -0.725), (0.57, 0.9, -0.545), (0.75, 0.72, -0.545), (0.57, 0.72, 0.725), (0.75, 0.72, 0.545), (0.57, 0.9, 0.545)], [], [(0, 1, 2), (3, 4, 5), (6, 7, 8), (9, 10, 11), (12, 13, 14), (15, 16, 17), (18, 19, 20), (21, 22, 23), (6, 0, 2, 7), (1, 3, 5, 2), (4, 9, 11, 5), (10, 8, 7, 11), (18, 6, 8, 19), (9, 21, 23, 10), (22, 20, 19, 23), (12, 18, 20, 13), (21, 15, 17, 22), (16, 14, 13, 17), (0, 12, 14, 1), (15, 4, 3, 16), (6, 18, 12, 0), (2, 5, 11, 7), (14, 16, 3, 1), (21, 9, 4, 15), (8, 10, 23, 19), (20, 22, 17, 13)])
_uv = me_cube_191.uv_layers.new(name='UVMap')
_uv.uv.foreach_set('vector', [0.155, 0.725, 0.155, 0.75, 0.125, 0.725, 0.594, 0.0, 0.625, 0.025, 0.594, 0.025, 0.155, 0.525, 0.125, 0.525, 0.155, 0.5, 0.625, 0.2433, 0.594, 0.2725, 0.594, 0.225, 0.345, 0.725, 0.3983, 0.725, 0.3755, 0.765, 0.64, 0.7525, 0.594, 0.78, 0.594, 0.7313, 0.345, 0.525, 0.3755, 0.485, 0.3983, 0.525, 0.64, 0.4975, 0.594, 0.5187, 0.594, 0.47, 0.155, 0.525, 0.155, 0.725, 0.125, 0.725, 0.125, 0.525, 0.406, 0.0, 0.594, 0.0, 0.594, 0.025, 0.406, 0.025, 0.625, 0.025, 0.625, 0.2433, 0.594, 0.225, 0.594, 0.025, 0.594, 0.2725, 0.406, 0.28, 0.406, 0.225, 0.594, 0.225, 0.345, 0.525, 0.155, 0.525, 0.155, 0.5, 0.3755, 0.485, 0.625, 0.2433, 0.64, 0.4975, 0.594, 0.47, 0.594, 0.2725, 0.594, 0.5187, 0.3983, 0.525, 0.3755, 0.485, 0.594, 0.47, 0.345, 0.725, 0.345, 0.525, 0.3983, 0.525, 0.3983, 0.725, 0.64, 0.4975, 0.64, 0.7525, 0.594, 0.7313, 0.594, 0.5187, 0.594, 0.78, 0.3755, 0.765, 0.3983, 0.725, 0.594, 0.7313, 0.155, 0.725, 0.345, 0.725, 0.3755, 0.765, 0.155, 0.75, 0.64, 0.7525, 0.625, 0.97, 0.594, 0.97, 0.594, 0.78, 0.155, 0.525, 0.345, 0.525, 0.345, 0.725, 0.155, 0.725, 0.406, 0.025, 0.594, 0.025, 0.594, 0.225, 0.406, 0.225, 0.3755, 0.765, 0.594, 0.78, 0.594, 0.97, 0.406, 0.97, 0.64, 0.4975, 0.845, 0.525, 0.845, 0.725, 0.64, 0.7525, 0.406, 0.28, 0.594, 0.2725, 0.594, 0.47, 0.3755, 0.485, 0.3983, 0.525, 0.594, 0.5187, 0.594, 0.7313, 0.3983, 0.725])
me_cube_191.materials.append(mat_research___brass)
me_cube_191.update()
me_cube_192 = bpy.data.meshes.new('Cube.192')
me_cube_192.from_pydata([(-0.57, -0.72, -0.725), (-0.57, -0.9, -0.545), (-0.75, -0.72, -0.545), (-0.57, -0.9, 0.545), (-0.57, -0.72, 0.725), (-0.75, -0.72, 0.545), (-0.57, 0.72, -0.725), (-0.75, 0.72, -0.545), (-0.57, 0.9, -0.545), (-0.57, 0.72, 0.725), (-0.57, 0.9, 0.545), (-0.75, 0.72, 0.545), (0.57, -0.72, -0.725), (0.75, -0.72, -0.545), (0.57, -0.9, -0.545), (0.57, -0.72, 0.725), (0.57, -0.9, 0.545), (0.75, -0.72, 0.545), (0.57, 0.72, -0.725), (0.57, 0.9, -0.545), (0.75, 0.72, -0.545), (0.57, 0.72, 0.725), (0.75, 0.72, 0.545), (0.57, 0.9, 0.545)], [], [(0, 1, 2), (3, 4, 5), (6, 7, 8), (9, 10, 11), (12, 13, 14), (15, 16, 17), (18, 19, 20), (21, 22, 23), (6, 0, 2, 7), (1, 3, 5, 2), (4, 9, 11, 5), (10, 8, 7, 11), (18, 6, 8, 19), (9, 21, 23, 10), (22, 20, 19, 23), (12, 18, 20, 13), (21, 15, 17, 22), (16, 14, 13, 17), (0, 12, 14, 1), (15, 4, 3, 16), (6, 18, 12, 0), (2, 5, 11, 7), (14, 16, 3, 1), (21, 9, 4, 15), (8, 10, 23, 19), (20, 22, 17, 13)])
_uv = me_cube_192.uv_layers.new(name='UVMap')
_uv.uv.foreach_set('vector', [0.155, 0.725, 0.155, 0.75, 0.125, 0.725, 0.594, 0.0, 0.625, 0.025, 0.594, 0.025, 0.155, 0.525, 0.125, 0.525, 0.155, 0.5, 0.625, 0.2433, 0.594, 0.2725, 0.594, 0.225, 0.345, 0.725, 0.3983, 0.725, 0.3755, 0.765, 0.64, 0.7525, 0.594, 0.78, 0.594, 0.7313, 0.345, 0.525, 0.3755, 0.485, 0.3983, 0.525, 0.64, 0.4975, 0.594, 0.5187, 0.594, 0.47, 0.155, 0.525, 0.155, 0.725, 0.125, 0.725, 0.125, 0.525, 0.406, 0.0, 0.594, 0.0, 0.594, 0.025, 0.406, 0.025, 0.625, 0.025, 0.625, 0.2433, 0.594, 0.225, 0.594, 0.025, 0.594, 0.2725, 0.406, 0.28, 0.406, 0.225, 0.594, 0.225, 0.345, 0.525, 0.155, 0.525, 0.155, 0.5, 0.3755, 0.485, 0.625, 0.2433, 0.64, 0.4975, 0.594, 0.47, 0.594, 0.2725, 0.594, 0.5187, 0.3983, 0.525, 0.3755, 0.485, 0.594, 0.47, 0.345, 0.725, 0.345, 0.525, 0.3983, 0.525, 0.3983, 0.725, 0.64, 0.4975, 0.64, 0.7525, 0.594, 0.7313, 0.594, 0.5187, 0.594, 0.78, 0.3755, 0.765, 0.3983, 0.725, 0.594, 0.7313, 0.155, 0.725, 0.345, 0.725, 0.3755, 0.765, 0.155, 0.75, 0.64, 0.7525, 0.625, 0.97, 0.594, 0.97, 0.594, 0.78, 0.155, 0.525, 0.345, 0.525, 0.345, 0.725, 0.155, 0.725, 0.406, 0.025, 0.594, 0.025, 0.594, 0.225, 0.406, 0.225, 0.3755, 0.765, 0.594, 0.78, 0.594, 0.97, 0.406, 0.97, 0.64, 0.4975, 0.845, 0.525, 0.845, 0.725, 0.64, 0.7525, 0.406, 0.28, 0.594, 0.2725, 0.594, 0.47, 0.3755, 0.485, 0.3983, 0.525, 0.594, 0.5187, 0.594, 0.7313, 0.3983, 0.725])
me_cube_192.materials.append(mat_research___cyan)
me_cube_192.update()
me_icosphere_007 = bpy.data.meshes.new('Icosphere.007')
me_icosphere_007.from_pydata([(0.0, 0.0, -1.05), (0.7598, -0.552, -0.4696), (-0.2902, -0.8932, -0.4696), (-0.9391, 0.0, -0.4696), (-0.2902, 0.8932, -0.4696), (0.7598, 0.552, -0.4696), (0.2902, -0.8932, 0.4696), (-0.7598, -0.552, 0.4696), (-0.7598, 0.552, 0.4696), (0.2902, 0.8932, 0.4696), (0.9391, 0.0, 0.4696), (0.0, 0.0, 1.05), (-0.1706, -0.525, -0.8932), (0.4466, -0.3245, -0.8932), (0.276, -0.8495, -0.552), (0.8932, 0.0, -0.552), (0.4466, 0.3245, -0.8932), (-0.552, 0.0, -0.8932), (-0.7226, -0.525, -0.552), (-0.1706, 0.525, -0.8932), (-0.7226, 0.525, -0.552), (0.276, 0.8495, -0.552), (0.9986, -0.3245, 0.0), (0.9986, 0.3245, 0.0), (0.0, -1.05, 0.0), (0.6172, -0.8495, 0.0), (-0.9986, -0.3245, 0.0), (-0.6172, -0.8495, 0.0), (-0.6172, 0.8495, 0.0), (-0.9986, 0.3245, 0.0), (0.6172, 0.8495, 0.0), (0.0, 1.05, 0.0), (0.7226, -0.525, 0.552), (-0.276, -0.8495, 0.552), (-0.8932, 0.0, 0.552), (-0.276, 0.8495, 0.552), (0.7226, 0.525, 0.552), (0.1706, -0.525, 0.8932), (0.552, 0.0, 0.8932), (-0.4466, -0.3245, 0.8932), (-0.4466, 0.3245, 0.8932), (0.1706, 0.525, 0.8932)], [], [(0, 13, 12), (1, 13, 15), (0, 12, 17), (0, 17, 19), (0, 19, 16), (1, 15, 22), (2, 14, 24), (3, 18, 26), (4, 20, 28), (5, 21, 30), (1, 22, 25), (2, 24, 27), (3, 26, 29), (4, 28, 31), (5, 30, 23), (6, 32, 37), (7, 33, 39), (8, 34, 40), (9, 35, 41), (10, 36, 38), (38, 41, 11), (38, 36, 41), (36, 9, 41), (41, 40, 11), (41, 35, 40), (35, 8, 40), (40, 39, 11), (40, 34, 39), (34, 7, 39), (39, 37, 11), (39, 33, 37), (33, 6, 37), (37, 38, 11), (37, 32, 38), (32, 10, 38), (23, 36, 10), (23, 30, 36), (30, 9, 36), (31, 35, 9), (31, 28, 35), (28, 8, 35), (29, 34, 8), (29, 26, 34), (26, 7, 34), (27, 33, 7), (27, 24, 33), (24, 6, 33), (25, 32, 6), (25, 22, 32), (22, 10, 32), (30, 31, 9), (30, 21, 31), (21, 4, 31), (28, 29, 8), (28, 20, 29), (20, 3, 29), (26, 27, 7), (26, 18, 27), (18, 2, 27), (24, 25, 6), (24, 14, 25), (14, 1, 25), (22, 23, 10), (22, 15, 23), (15, 5, 23), (16, 21, 5), (16, 19, 21), (19, 4, 21), (19, 20, 4), (19, 17, 20), (17, 3, 20), (17, 18, 3), (17, 12, 18), (12, 2, 18), (15, 16, 5), (15, 13, 16), (13, 0, 16), (12, 14, 2), (12, 13, 14), (13, 1, 14)])
_uv = me_icosphere_007.uv_layers.new(name='UVMap')
_uv.uv.foreach_set('vector', [0.1818, 0.0, 0.2273, 0.07873, 0.1364, 0.07873, 0.2727, 0.1575, 0.3182, 0.07873, 0.3636, 0.1575, 0.9091, 0.0, 0.9545, 0.07873, 0.8636, 0.07873, 0.7273, 0.0, 0.7727, 0.07873, 0.6818, 0.07873, 0.5455, 0.0, 0.5909, 0.07873, 0.5, 0.07873, 0.2727, 0.1575, 0.3636, 0.1575, 0.3182, 0.2362, 0.09091, 0.1575, 0.1818, 0.1575, 0.1364, 0.2362, 0.8182, 0.1575, 0.9091, 0.1575, 0.8636, 0.2362, 0.6364, 0.1575, 0.7273, 0.1575, 0.6818, 0.2362, 0.4545, 0.1575, 0.5455, 0.1575, 0.5, 0.2362, 0.2727, 0.1575, 0.3182, 0.2362, 0.2273, 0.2362, 0.09091, 0.1575, 0.1364, 0.2362, 0.04546, 0.2362, 0.8182, 0.1575, 0.8636, 0.2362, 0.7727, 0.2362, 0.6364, 0.1575, 0.6818, 0.2362, 0.5909, 0.2362, 0.4545, 0.1575, 0.5, 0.2362, 0.4091, 0.2362, 0.1818, 0.3149, 0.2727, 0.3149, 0.2273, 0.3937, 0.0, 0.3149, 0.09091, 0.3149, 0.04546, 0.3937, 0.7273, 0.3149, 0.8182, 0.3149, 0.7727, 0.3937, 0.5455, 0.3149, 0.6364, 0.3149, 0.5909, 0.3937, 0.3636, 0.3149, 0.4545, 0.3149, 0.4091, 0.3937, 0.4091, 0.3937, 0.5, 0.3937, 0.4545, 0.4724, 0.4091, 0.3937, 0.4545, 0.3149, 0.5, 0.3937, 0.4545, 0.3149, 0.5455, 0.3149, 0.5, 0.3937, 0.5909, 0.3937, 0.6818, 0.3937, 0.6364, 0.4724, 0.5909, 0.3937, 0.6364, 0.3149, 0.6818, 0.3937, 0.6364, 0.3149, 0.7273, 0.3149, 0.6818, 0.3937, 0.7727, 0.3937, 0.8636, 0.3937, 0.8182, 0.4724, 0.7727, 0.3937, 0.8182, 0.3149, 0.8636, 0.3937, 0.8182, 0.3149, 0.9091, 0.3149, 0.8636, 0.3937, 0.04546, 0.3937, 0.1364, 0.3937, 0.09091, 0.4724, 0.04546, 0.3937, 0.09091, 0.3149, 0.1364, 0.3937, 0.09091, 0.3149, 0.1818, 0.3149, 0.1364, 0.3937, 0.2273, 0.3937, 0.3182, 0.3937, 0.2727, 0.4724, 0.2273, 0.3937, 0.2727, 0.3149, 0.3182, 0.3937, 0.2727, 0.3149, 0.3636, 0.3149, 0.3182, 0.3937, 0.4091, 0.2362, 0.4545, 0.3149, 0.3636, 0.3149, 0.4091, 0.2362, 0.5, 0.2362, 0.4545, 0.3149, 0.5, 0.2362, 0.5455, 0.3149, 0.4545, 0.3149, 0.5909, 0.2362, 0.6364, 0.3149, 0.5455, 0.3149, 0.5909, 0.2362, 0.6818, 0.2362, 0.6364, 0.3149, 0.6818, 0.2362, 0.7273, 0.3149, 0.6364, 0.3149, 0.7727, 0.2362, 0.8182, 0.3149, 0.7273, 0.3149, 0.7727, 0.2362, 0.8636, 0.2362, 0.8182, 0.3149, 0.8636, 0.2362, 0.9091, 0.3149, 0.8182, 0.3149, 0.04546, 0.2362, 0.09091, 0.3149, 0.0, 0.3149, 0.04546, 0.2362, 0.1364, 0.2362, 0.09091, 0.3149, 0.1364, 0.2362, 0.1818, 0.3149, 0.09091, 0.3149, 0.2273, 0.2362, 0.2727, 0.3149, 0.1818, 0.3149, 0.2273, 0.2362, 0.3182, 0.2362, 0.2727, 0.3149, 0.3182, 0.2362, 0.3636, 0.3149, 0.2727, 0.3149, 0.5, 0.2362, 0.5909, 0.2362, 0.5455, 0.3149, 0.5, 0.2362, 0.5455, 0.1575, 0.5909, 0.2362, 0.5455, 0.1575, 0.6364, 0.1575, 0.5909, 0.2362, 0.6818, 0.2362, 0.7727, 0.2362, 0.7273, 0.3149, 0.6818, 0.2362, 0.7273, 0.1575, 0.7727, 0.2362, 0.7273, 0.1575, 0.8182, 0.1575, 0.7727, 0.2362, 0.8636, 0.2362, 0.9545, 0.2362, 0.9091, 0.3149, 0.8636, 0.2362, 0.9091, 0.1575, 0.9545, 0.2362, 0.9091, 0.1575, 1.0, 0.1575, 0.9545, 0.2362, 0.1364, 0.2362, 0.2273, 0.2362, 0.1818, 0.3149, 0.1364, 0.2362, 0.1818, 0.1575, 0.2273, 0.2362, 0.1818, 0.1575, 0.2727, 0.1575, 0.2273, 0.2362, 0.3182, 0.2362, 0.4091, 0.2362, 0.3636, 0.3149, 0.3182, 0.2362, 0.3636, 0.1575, 0.4091, 0.2362, 0.3636, 0.1575, 0.4545, 0.1575, 0.4091, 0.2362, 0.5, 0.07873, 0.5455, 0.1575, 0.4545, 0.1575, 0.5, 0.07873, 0.5909, 0.07873, 0.5455, 0.1575, 0.5909, 0.07873, 0.6364, 0.1575, 0.5455, 0.1575, 0.6818, 0.07873, 0.7273, 0.1575, 0.6364, 0.1575, 0.6818, 0.07873, 0.7727, 0.07873, 0.7273, 0.1575, 0.7727, 0.07873, 0.8182, 0.1575, 0.7273, 0.1575, 0.8636, 0.07873, 0.9091, 0.1575, 0.8182, 0.1575, 0.8636, 0.07873, 0.9545, 0.07873, 0.9091, 0.1575, 0.9545, 0.07873, 1.0, 0.1575, 0.9091, 0.1575, 0.3636, 0.1575, 0.4091, 0.07873, 0.4545, 0.1575, 0.3636, 0.1575, 0.3182, 0.07873, 0.4091, 0.07873, 0.3182, 0.07873, 0.3636, 0.0, 0.4091, 0.07873, 0.1364, 0.07873, 0.1818, 0.1575, 0.09091, 0.1575, 0.1364, 0.07873, 0.2273, 0.07873, 0.1818, 0.1575, 0.2273, 0.07873, 0.2727, 0.1575, 0.1818, 0.1575])
me_icosphere_007.materials.append(mat_research___ceramic)
me_icosphere_007.update()
me_cone_277 = bpy.data.meshes.new('Cone.277')
me_cone_277.from_pydata([(0.0, 0.78, -0.08), (0.0, 0.12, 0.08), (0.3384, 0.7028, -0.08), (0.05207, 0.1081, 0.08), (0.6098, 0.4863, -0.08), (0.09382, 0.07482, 0.08), (0.7604, 0.1736, -0.08), (0.117, 0.0267, 0.08), (0.7604, -0.1736, -0.08), (0.117, -0.0267, 0.08), (0.6098, -0.4863, -0.08), (0.09382, -0.07482, 0.08), (0.3384, -0.7028, -0.08), (0.05207, -0.1081, 0.08), (0.0, -0.78, -0.08), (0.0, -0.12, 0.08), (-0.3384, -0.7028, -0.08), (-0.05207, -0.1081, 0.08), (-0.6098, -0.4863, -0.08), (-0.09382, -0.07482, 0.08), (-0.7604, -0.1736, -0.08), (-0.117, -0.0267, 0.08), (-0.7604, 0.1736, -0.08), (-0.117, 0.0267, 0.08), (-0.6098, 0.4863, -0.08), (-0.09382, 0.07482, 0.08), (-0.3384, 0.7028, -0.08), (-0.05207, 0.1081, 0.08)], [], [(0, 1, 3, 2), (2, 3, 5, 4), (4, 5, 7, 6), (6, 7, 9, 8), (8, 9, 11, 10), (10, 11, 13, 12), (12, 13, 15, 14), (14, 15, 17, 16), (16, 17, 19, 18), (18, 19, 21, 20), (20, 21, 23, 22), (22, 23, 25, 24), (3, 1, 27, 25, 23, 21, 19, 17, 15, 13, 11, 9, 7, 5), (24, 25, 27, 26), (26, 27, 1, 0), (0, 2, 4, 6, 8, 10, 12, 14, 16, 18, 20, 22, 24, 26)])
_uv = me_cone_277.uv_layers.new(name='UVMap')
_uv.uv.foreach_set('vector', [1.0, 0.5, 1.0, 1.0, 0.9286, 1.0, 0.9286, 0.5, 0.9286, 0.5, 0.9286, 1.0, 0.8571, 1.0, 0.8571, 0.5, 0.8571, 0.5, 0.8571, 1.0, 0.7857, 1.0, 0.7857, 0.5, 0.7857, 0.5, 0.7857, 1.0, 0.7143, 1.0, 0.7143, 0.5, 0.7143, 0.5, 0.7143, 1.0, 0.6429, 1.0, 0.6429, 0.5, 0.6429, 0.5, 0.6429, 1.0, 0.5714, 1.0, 0.5714, 0.5, 0.5714, 0.5, 0.5714, 1.0, 0.5, 1.0, 0.5, 0.5, 0.5, 0.5, 0.5, 1.0, 0.4286, 1.0, 0.4286, 0.5, 0.4286, 0.5, 0.4286, 1.0, 0.3571, 1.0, 0.3571, 0.5, 0.3571, 0.5, 0.3571, 1.0, 0.2857, 1.0, 0.2857, 0.5, 0.2857, 0.5, 0.2857, 1.0, 0.2143, 1.0, 0.2143, 0.5, 0.2143, 0.5, 0.2143, 1.0, 0.1429, 1.0, 0.1429, 0.5, 0.3541, 0.4662, 0.25, 0.49, 0.1459, 0.4662, 0.06236, 0.3996, 0.01602, 0.3034, 0.01602, 0.1966, 0.06236, 0.1004, 0.1459, 0.03377, 0.25, 0.01, 0.3541, 0.03377, 0.4376, 0.1004, 0.484, 0.1966, 0.484, 0.3034, 0.4376, 0.3996, 0.1429, 0.5, 0.1429, 1.0, 0.07143, 1.0, 0.07143, 0.5, 0.07143, 0.5, 0.07143, 1.0, -1.341e-07, 1.0, -1.341e-07, 0.5, 0.75, 0.49, 0.8541, 0.4662, 0.9376, 0.3996, 0.984, 0.3034, 0.984, 0.1966, 0.9376, 0.1004, 0.8541, 0.03377, 0.75, 0.01, 0.6459, 0.03377, 0.5624, 0.1004, 0.516, 0.1966, 0.516, 0.3034, 0.5624, 0.3996, 0.6459, 0.4662])
me_cone_277.materials.append(mat_research___ceramic)
me_cone_277.update()
me_cone_278 = bpy.data.meshes.new('Cone.278')
me_cone_278.from_pydata([(0.0, 0.03, -0.2), (0.0, 0.03, 0.2), (0.02598, 0.015, -0.2), (0.02598, 0.015, 0.2), (0.02598, -0.015, -0.2), (0.02598, -0.015, 0.2), (0.0, -0.03, -0.2), (0.0, -0.03, 0.2), (-0.02598, -0.015, -0.2), (-0.02598, -0.015, 0.2), (-0.02598, 0.015, -0.2), (-0.02598, 0.015, 0.2)], [], [(0, 1, 3, 2), (2, 3, 5, 4), (4, 5, 7, 6), (6, 7, 9, 8), (3, 1, 11, 9, 7, 5), (8, 9, 11, 10), (10, 11, 1, 0), (0, 2, 4, 6, 8, 10)])
_uv = me_cone_278.uv_layers.new(name='UVMap')
_uv.uv.foreach_set('vector', [1.0, 0.5, 1.0, 1.0, 0.8333, 1.0, 0.8333, 0.5, 0.8333, 0.5, 0.8333, 1.0, 0.6667, 1.0, 0.6667, 0.5, 0.6667, 0.5, 0.6667, 1.0, 0.5, 1.0, 0.5, 0.5, 0.5, 0.5, 0.5, 1.0, 0.3333, 1.0, 0.3333, 0.5, 0.4578, 0.37, 0.25, 0.49, 0.04215, 0.37, 0.04215, 0.13, 0.25, 0.01, 0.4578, 0.13, 0.3333, 0.5, 0.3333, 1.0, 0.1667, 1.0, 0.1667, 0.5, 0.1667, 0.5, 0.1667, 1.0, -8.941e-08, 1.0, -8.941e-08, 0.5, 0.75, 0.49, 0.9578, 0.37, 0.9578, 0.13, 0.75, 0.01, 0.5422, 0.13, 0.5422, 0.37])
me_cone_278.materials.append(mat_research___brass)
me_cone_278.update()
me_cone_279 = bpy.data.meshes.new('Cone.279')
me_cone_279.from_pydata([(0.0, 0.04, -0.525), (0.0, 0.04, 0.525), (0.03464, 0.02, -0.525), (0.03464, 0.02, 0.525), (0.03464, -0.02, -0.525), (0.03464, -0.02, 0.525), (0.0, -0.04, -0.525), (0.0, -0.04, 0.525), (-0.03464, -0.02, -0.525), (-0.03464, -0.02, 0.525), (-0.03464, 0.02, -0.525), (-0.03464, 0.02, 0.525)], [], [(0, 1, 3, 2), (2, 3, 5, 4), (4, 5, 7, 6), (6, 7, 9, 8), (3, 1, 11, 9, 7, 5), (8, 9, 11, 10), (10, 11, 1, 0), (0, 2, 4, 6, 8, 10)])
_uv = me_cone_279.uv_layers.new(name='UVMap')
_uv.uv.foreach_set('vector', [1.0, 0.5, 1.0, 1.0, 0.8333, 1.0, 0.8333, 0.5, 0.8333, 0.5, 0.8333, 1.0, 0.6667, 1.0, 0.6667, 0.5, 0.6667, 0.5, 0.6667, 1.0, 0.5, 1.0, 0.5, 0.5, 0.5, 0.5, 0.5, 1.0, 0.3333, 1.0, 0.3333, 0.5, 0.4578, 0.37, 0.25, 0.49, 0.04215, 0.37, 0.04215, 0.13, 0.25, 0.01, 0.4578, 0.13, 0.3333, 0.5, 0.3333, 1.0, 0.1667, 1.0, 0.1667, 0.5, 0.1667, 0.5, 0.1667, 1.0, -8.941e-08, 1.0, -8.941e-08, 0.5, 0.75, 0.49, 0.9578, 0.37, 0.9578, 0.13, 0.75, 0.01, 0.5422, 0.13, 0.5422, 0.37])
me_cone_279.materials.append(mat_structure___graphite)
me_cone_279.update()
me_cube_193 = bpy.data.meshes.new('Cube.193')
me_cube_193.from_pydata([(-0.15, -0.12, -0.14), (-0.15, -0.16, -0.1), (-0.19, -0.12, -0.1), (-0.15, -0.16, 0.1), (-0.15, -0.12, 0.14), (-0.19, -0.12, 0.1), (-0.15, 0.12, -0.14), (-0.19, 0.12, -0.1), (-0.15, 0.16, -0.1), (-0.15, 0.12, 0.14), (-0.15, 0.16, 0.1), (-0.19, 0.12, 0.1), (0.15, -0.12, -0.14), (0.19, -0.12, -0.1), (0.15, -0.16, -0.1), (0.15, -0.12, 0.14), (0.15, -0.16, 0.1), (0.19, -0.12, 0.1), (0.15, 0.12, -0.14), (0.15, 0.16, -0.1), (0.19, 0.12, -0.1), (0.15, 0.12, 0.14), (0.19, 0.12, 0.1), (0.15, 0.16, 0.1)], [], [(0, 1, 2), (3, 4, 5), (6, 7, 8), (9, 10, 11), (12, 13, 14), (15, 16, 17), (18, 19, 20), (21, 22, 23), (6, 0, 2, 7), (1, 3, 5, 2), (4, 9, 11, 5), (10, 8, 7, 11), (18, 6, 8, 19), (9, 21, 23, 10), (22, 20, 19, 23), (12, 18, 20, 13), (21, 15, 17, 22), (16, 14, 13, 17), (0, 12, 14, 1), (15, 4, 3, 16), (6, 18, 12, 0), (2, 5, 11, 7), (14, 16, 3, 1), (21, 9, 4, 15), (8, 10, 23, 19), (20, 22, 17, 13)])
_uv = me_cube_193.uv_layers.new(name='UVMap')
_uv.uv.foreach_set('vector', [0.1513, 0.7187, 0.1513, 0.75, 0.125, 0.7188, 0.5893, 0.0, 0.625, 0.03125, 0.5893, 0.03125, 0.1513, 0.5312, 0.125, 0.5312, 0.1513, 0.5, 0.625, 0.2379, 0.5893, 0.2697, 0.5893, 0.2188, 0.3487, 0.7188, 0.4018, 0.7188, 0.3797, 0.7632, 0.6382, 0.7475, 0.5893, 0.7763, 0.5893, 0.7266, 0.3487, 0.5312, 0.3797, 0.4868, 0.4018, 0.5312, 0.6382, 0.5025, 0.5893, 0.5234, 0.5893, 0.4737, 0.1513, 0.5312, 0.1513, 0.7187, 0.125, 0.7188, 0.125, 0.5312, 0.4107, 0.0, 0.5893, 0.0, 0.5893, 0.03125, 0.4107, 0.03125, 0.625, 0.03125, 0.625, 0.2379, 0.5893, 0.2188, 0.5893, 0.03125, 0.5893, 0.2697, 0.4107, 0.2763, 0.4107, 0.2188, 0.5893, 0.2188, 0.3487, 0.5312, 0.1513, 0.5312, 0.1513, 0.5, 0.3797, 0.4868, 0.625, 0.2379, 0.6382, 0.5025, 0.5893, 0.4737, 0.5893, 0.2697, 0.5893, 0.5234, 0.4018, 0.5312, 0.3797, 0.4868, 0.5893, 0.4737, 0.3487, 0.7188, 0.3487, 0.5312, 0.4018, 0.5312, 0.4018, 0.7188, 0.6382, 0.5025, 0.6382, 0.7475, 0.5893, 0.7266, 0.5893, 0.5234, 0.5893, 0.7763, 0.3797, 0.7632, 0.4018, 0.7188, 0.5893, 0.7266, 0.1513, 0.7187, 0.3487, 0.7188, 0.3797, 0.7632, 0.1513, 0.75, 0.6382, 0.7475, 0.625, 0.9737, 0.5893, 0.9737, 0.5893, 0.7763, 0.1513, 0.5312, 0.3487, 0.5312, 0.3487, 0.7188, 0.1513, 0.7187, 0.4107, 0.03125, 0.5893, 0.03125, 0.5893, 0.2188, 0.4107, 0.2188, 0.3797, 0.7632, 0.5893, 0.7763, 0.5893, 0.9737, 0.4107, 0.9737, 0.6382, 0.5025, 0.8487, 0.5312, 0.8487, 0.7188, 0.6382, 0.7475, 0.4107, 0.2763, 0.5893, 0.2697, 0.5893, 0.4737, 0.3797, 0.4868, 0.4018, 0.5312, 0.5893, 0.5234, 0.5893, 0.7266, 0.4018, 0.7188])
me_cube_193.materials.append(mat_research___ceramic)
me_cube_193.update()

# ---- objects
ob_useful_doubt = bpy.data.objects.new('useful_doubt', None)
ob_hull = bpy.data.objects.new('hull', None)
ob_cargo = bpy.data.objects.new('cargo', None)
ob_drive = bpy.data.objects.new('drive', None)
ob_comms = bpy.data.objects.new('comms', None)
ob_external = bpy.data.objects.new('external', None)
ob_cosmetic = bpy.data.objects.new('cosmetic', None)
ob_structural_spine = bpy.data.objects.new('structural spine', me_cube_186)
ob_forward_command = bpy.data.objects.new('forward command', me_cube_187)
ob_bridge_glazing = bpy.data.objects.new('bridge glazing', me_cube_188)
ob_engine_jacket = bpy.data.objects.new('engine jacket', me_cone_269)
ob_engine_bell = bpy.data.objects.new('engine bell', me_cone_270)
ob_engine_throat = bpy.data.objects.new('engine throat', me_cone_271)
ob_engine_glow = bpy.data.objects.new('engine glow', me_cone_272)
ob_engine_jacket_001 = bpy.data.objects.new('engine jacket.001', me_cone_273)
ob_engine_bell_001 = bpy.data.objects.new('engine bell.001', me_cone_274)
ob_engine_throat_001 = bpy.data.objects.new('engine throat.001', me_cone_275)
ob_engine_glow_001 = bpy.data.objects.new('engine glow.001', me_cone_276)
ob_reactor_shield = bpy.data.objects.new('reactor shield', me_cube_189)
ob_laboratory = bpy.data.objects.new('laboratory', me_cube_190)
ob_laboratory_001 = bpy.data.objects.new('laboratory.001', me_cube_191)
ob_laboratory_002 = bpy.data.objects.new('laboratory.002', me_cube_192)
ob_observatory = bpy.data.objects.new('observatory', me_icosphere_007)
ob_survey_dish = bpy.data.objects.new('survey dish', me_cone_277)
ob_receiver = bpy.data.objects.new('receiver', me_cone_278)
ob_radio_mast = bpy.data.objects.new('radio mast', me_cone_279)
ob_sensor_head = bpy.data.objects.new('sensor head', me_cube_193)
ob_socket_power = bpy.data.objects.new('socket_power', None)
ob_socket_cruise = bpy.data.objects.new('socket_cruise', None)
ob_socket_maneuver = bpy.data.objects.new('socket_maneuver', None)
ob_socket_cargo = bpy.data.objects.new('socket_cargo', None)
ob_socket_utility = bpy.data.objects.new('socket_utility', None)
ob_socket_external = bpy.data.objects.new('socket_external', None)
ob_socket_cosmetic = bpy.data.objects.new('socket_cosmetic', None)

# ---- transforms, parenting, visibility, modifiers, constraints
ob_useful_doubt.location = (0.0, 0.0, 0.0)
ob_hull.parent = ob_useful_doubt
ob_hull.location = (0.0, 0.0, 0.0)
ob_cargo.parent = ob_useful_doubt
ob_cargo.location = (0.0, 0.0, 0.0)
ob_drive.parent = ob_useful_doubt
ob_drive.location = (0.0, 0.0, 0.0)
ob_comms.parent = ob_useful_doubt
ob_comms.location = (0.0, 0.0, 0.0)
ob_external.parent = ob_useful_doubt
ob_external.location = (0.0, 0.0, 0.0)
ob_cosmetic.parent = ob_useful_doubt
ob_cosmetic.location = (0.0, 0.0, 0.0)
ob_structural_spine.parent = ob_hull
ob_structural_spine.location = (0.0, 0.0, 0.0)
ob_forward_command.parent = ob_hull
ob_forward_command.location = (3.835, 0.0, 0.35)
ob_bridge_glazing.parent = ob_hull
ob_bridge_glazing.location = (5.02, 0.0, 0.52)
ob_engine_jacket.parent = ob_drive
ob_engine_jacket.location = (-5.076, -0.41, 0.0)
ob_engine_jacket.rotation_euler = (0.0, 1.571, 0.0)
ob_engine_bell.parent = ob_drive
ob_engine_bell.location = (-5.518, -0.41, 0.0)
ob_engine_bell.rotation_euler = (0.0, 1.571, 0.0)
ob_engine_throat.parent = ob_drive
ob_engine_throat.location = (-5.696, -0.41, 0.0)
ob_engine_throat.rotation_euler = (0.0, 1.571, 0.0)
ob_engine_glow.parent = ob_drive
ob_engine_glow.location = (-5.722, -0.41, 0.0)
ob_engine_glow.rotation_euler = (0.0, 1.571, 0.0)
ob_engine_jacket_001.parent = ob_drive
ob_engine_jacket_001.location = (-5.076, 0.41, 0.0)
ob_engine_jacket_001.rotation_euler = (0.0, 1.571, 0.0)
ob_engine_bell_001.parent = ob_drive
ob_engine_bell_001.location = (-5.518, 0.41, 0.0)
ob_engine_bell_001.rotation_euler = (0.0, 1.571, 0.0)
ob_engine_throat_001.parent = ob_drive
ob_engine_throat_001.location = (-5.696, 0.41, 0.0)
ob_engine_throat_001.rotation_euler = (0.0, 1.571, 0.0)
ob_engine_glow_001.parent = ob_drive
ob_engine_glow_001.location = (-5.722, 0.41, 0.0)
ob_engine_glow_001.rotation_euler = (0.0, 1.571, 0.0)
ob_reactor_shield.parent = ob_drive
ob_reactor_shield.location = (-4.399, 0.0, 0.25)
ob_laboratory.parent = ob_cargo
ob_laboratory.location = (-2.7, 0.0, 0.2)
ob_laboratory_001.parent = ob_cargo
ob_laboratory_001.location = (-0.8, 0.0, 0.2)
ob_laboratory_002.parent = ob_cargo
ob_laboratory_002.location = (1.1, 0.0, 0.2)
ob_observatory.parent = ob_hull
ob_observatory.location = (4.399, 0.0, 0.0)
ob_survey_dish.parent = ob_comms
ob_survey_dish.location = (0.7, 0.0, 1.8)
ob_receiver.parent = ob_comms
ob_receiver.location = (0.7, 0.0, 2.05)
ob_receiver.rotation_euler = (0.0, -0.0, 3.142)
ob_radio_mast.parent = ob_comms
ob_radio_mast.location = (1.805, 0.2, 1.525)
ob_radio_mast.rotation_euler = (0.0, -0.0, 3.142)
ob_sensor_head.parent = ob_comms
ob_sensor_head.location = (1.805, 0.2, 2.05)
ob_socket_power.parent = ob_useful_doubt
ob_socket_power.location = (-4.061, 0.0, 0.35)
ob_socket_cruise.parent = ob_useful_doubt
ob_socket_cruise.location = (-5.414, 0.0, 0.0)
ob_socket_maneuver.parent = ob_useful_doubt
ob_socket_maneuver.location = (4.738, 0.0, -0.4)
ob_socket_cargo.parent = ob_useful_doubt
ob_socket_cargo.location = (0.0, 0.0, 0.2)
ob_socket_utility.parent = ob_useful_doubt
ob_socket_utility.location = (0.9024, 0.2, 1.5)
ob_socket_external.parent = ob_useful_doubt
ob_socket_external.location = (-1.128, 1.3, 0.2)
ob_socket_cosmetic.parent = ob_useful_doubt
ob_socket_cosmetic.location = (2.256, -1.1, -0.2)

# ---- collection membership
col_collection.objects.link(ob_useful_doubt)
col_collection.objects.link(ob_hull)
col_collection.objects.link(ob_cargo)
col_collection.objects.link(ob_drive)
col_collection.objects.link(ob_comms)
col_collection.objects.link(ob_external)
col_collection.objects.link(ob_cosmetic)
col_collection.objects.link(ob_structural_spine)
col_collection.objects.link(ob_forward_command)
col_collection.objects.link(ob_bridge_glazing)
col_collection.objects.link(ob_engine_jacket)
col_collection.objects.link(ob_engine_bell)
col_collection.objects.link(ob_engine_throat)
col_collection.objects.link(ob_engine_glow)
col_collection.objects.link(ob_engine_jacket_001)
col_collection.objects.link(ob_engine_bell_001)
col_collection.objects.link(ob_engine_throat_001)
col_collection.objects.link(ob_engine_glow_001)
col_collection.objects.link(ob_reactor_shield)
col_collection.objects.link(ob_laboratory)
col_collection.objects.link(ob_laboratory_001)
col_collection.objects.link(ob_laboratory_002)
col_collection.objects.link(ob_observatory)
col_collection.objects.link(ob_survey_dish)
col_collection.objects.link(ob_receiver)
col_collection.objects.link(ob_radio_mast)
col_collection.objects.link(ob_sensor_head)
col_collection.objects.link(ob_socket_power)
col_collection.objects.link(ob_socket_cruise)
col_collection.objects.link(ob_socket_maneuver)
col_collection.objects.link(ob_socket_cargo)
col_collection.objects.link(ob_socket_utility)
col_collection.objects.link(ob_socket_external)
col_collection.objects.link(ob_socket_cosmetic)

# ---- scene / render settings (as saved in the file)
scene.frame_start = 1; scene.frame_end = 250; scene.frame_set(1)
scene.render.engine = 'BLENDER_EEVEE_NEXT'
scene.render.bake_bias = 0.0
scene.render.bake_samples = 0
scene.render.compositor_device = 'GPU'
scene.eevee.use_volume_custom_range = False
scene.eevee.fast_gi_thickness_near = 0.1
scene.eevee.fast_gi_thickness_far = 0.0
scene.eevee.ray_tracing_options.screen_trace_thickness = 0.1
bpy.context.view_layer.update()

# ---- added for rendering (the .blend has no active camera): camera
cam_auto = bpy.data.cameras.new('AutoCamera')
cam_auto.lens = 50.0
cam_auto.sensor_width = 36.0
cam_auto.clip_end = 1000.0
ob_auto_camera = bpy.data.objects.new('AutoCamera', cam_auto)
scene.collection.objects.link(ob_auto_camera)
ob_auto_camera.location = (11.0863, -13.3677, 9.51183)
ob_auto_camera.rotation_euler = (1.09748, -7.21219e-08, 0.694738)
scene.camera = ob_auto_camera
bpy.context.view_layer.update()
